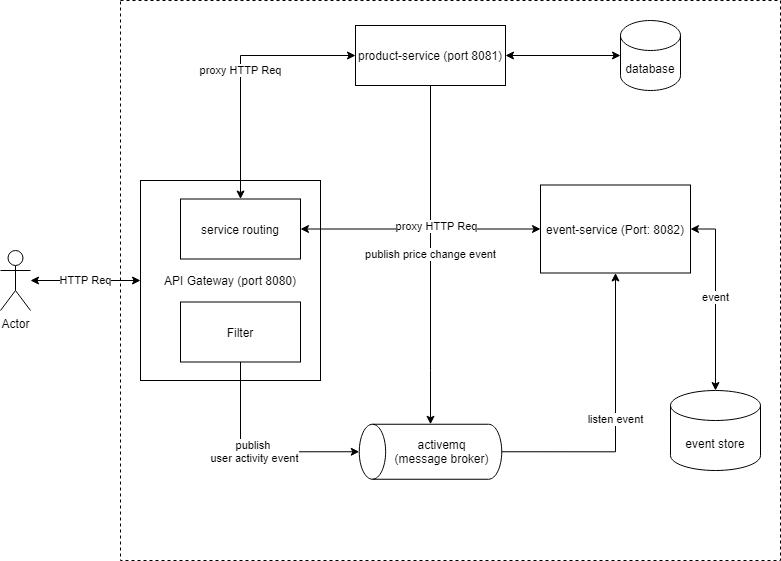

The diagram above was exported from draw.io. Its source (the exported page's mxGraphModel, read from the mxfile embedded in the PNG):
<mxGraphModel dx="1038" dy="580" grid="1" gridSize="10" guides="1" tooltips="1" connect="1" arrows="1" fold="1" page="1" pageScale="1" pageWidth="826" pageHeight="1169" background="#ffffff" math="0" shadow="0">
  <root>
    <mxCell id="0" />
    <mxCell id="1" parent="0" />
    <mxCell id="Jl9DSlz3aC2HO4l_YsTJ-114" value="" style="rounded=0;whiteSpace=wrap;html=1;dashed=1;" parent="1" vertex="1">
      <mxGeometry x="150" y="50" width="660" height="560" as="geometry" />
    </mxCell>
    <mxCell id="Jl9DSlz3aC2HO4l_YsTJ-115" value="API Gateway (port 8080)" style="rounded=0;whiteSpace=wrap;html=1;" parent="1" vertex="1">
      <mxGeometry x="170" y="230" width="180" height="200" as="geometry" />
    </mxCell>
    <mxCell id="Jl9DSlz3aC2HO4l_YsTJ-122" style="edgeStyle=orthogonalEdgeStyle;rounded=0;orthogonalLoop=1;jettySize=auto;html=1;startArrow=classic;startFill=1;" parent="1" source="Jl9DSlz3aC2HO4l_YsTJ-116" target="Jl9DSlz3aC2HO4l_YsTJ-117" edge="1">
      <mxGeometry relative="1" as="geometry" />
    </mxCell>
    <mxCell id="Jl9DSlz3aC2HO4l_YsTJ-123" value="publish price change event" style="edgeStyle=orthogonalEdgeStyle;rounded=0;orthogonalLoop=1;jettySize=auto;html=1;startArrow=none;startFill=0;exitX=0.5;exitY=1;exitDx=0;exitDy=0;endArrow=classic;endFill=1;entryX=1;entryY=0.5;entryDx=0;entryDy=0;entryPerimeter=0;" parent="1" source="Jl9DSlz3aC2HO4l_YsTJ-116" target="1xzbcwZwyovsFLaP5QKS-5" edge="1">
      <mxGeometry relative="1" as="geometry">
        <Array as="points">
          <mxPoint x="460" y="420" />
          <mxPoint x="460" y="420" />
        </Array>
      </mxGeometry>
    </mxCell>
    <mxCell id="Jl9DSlz3aC2HO4l_YsTJ-116" value="product-service (port 8081)" style="rounded=0;whiteSpace=wrap;html=1;" parent="1" vertex="1">
      <mxGeometry x="385" y="75" width="150" height="60" as="geometry" />
    </mxCell>
    <mxCell id="Jl9DSlz3aC2HO4l_YsTJ-117" value="database" style="shape=cylinder3;whiteSpace=wrap;html=1;boundedLbl=1;backgroundOutline=1;size=15;" parent="1" vertex="1">
      <mxGeometry x="650" y="70" width="60" height="70" as="geometry" />
    </mxCell>
    <mxCell id="Jl9DSlz3aC2HO4l_YsTJ-119" value="event store" style="shape=cylinder3;whiteSpace=wrap;html=1;boundedLbl=1;backgroundOutline=1;size=15;" parent="1" vertex="1">
      <mxGeometry x="700" y="440" width="90" height="80" as="geometry" />
    </mxCell>
    <mxCell id="Jl9DSlz3aC2HO4l_YsTJ-128" value="HTTP Req" style="edgeStyle=orthogonalEdgeStyle;rounded=0;orthogonalLoop=1;jettySize=auto;html=1;entryX=0;entryY=0.5;entryDx=0;entryDy=0;startArrow=classic;startFill=1;endArrow=classic;endFill=1;" parent="1" source="Jl9DSlz3aC2HO4l_YsTJ-127" target="Jl9DSlz3aC2HO4l_YsTJ-115" edge="1">
      <mxGeometry relative="1" as="geometry" />
    </mxCell>
    <mxCell id="Jl9DSlz3aC2HO4l_YsTJ-127" value="Actor" style="shape=umlActor;verticalLabelPosition=bottom;verticalAlign=top;html=1;outlineConnect=0;" parent="1" vertex="1">
      <mxGeometry x="30" y="300" width="30" height="60" as="geometry" />
    </mxCell>
    <mxCell id="Jl9DSlz3aC2HO4l_YsTJ-132" value="proxy HTTP Req" style="edgeStyle=orthogonalEdgeStyle;rounded=0;orthogonalLoop=1;jettySize=auto;html=1;entryX=0;entryY=0.5;entryDx=0;entryDy=0;startArrow=classic;startFill=1;endArrow=classic;endFill=1;exitX=0.5;exitY=0;exitDx=0;exitDy=0;" parent="1" source="Jl9DSlz3aC2HO4l_YsTJ-131" target="Jl9DSlz3aC2HO4l_YsTJ-116" edge="1">
      <mxGeometry relative="1" as="geometry" />
    </mxCell>
    <mxCell id="1xzbcwZwyovsFLaP5QKS-3" value="" style="edgeStyle=orthogonalEdgeStyle;rounded=0;orthogonalLoop=1;jettySize=auto;html=1;entryX=0;entryY=0.5;entryDx=0;entryDy=0;startArrow=classic;startFill=1;" parent="1" source="Jl9DSlz3aC2HO4l_YsTJ-131" target="1xzbcwZwyovsFLaP5QKS-1" edge="1">
      <mxGeometry relative="1" as="geometry" />
    </mxCell>
    <mxCell id="1xzbcwZwyovsFLaP5QKS-7" value="proxy HTTP Req" style="edgeLabel;html=1;align=center;verticalAlign=middle;resizable=0;points=[];" parent="1xzbcwZwyovsFLaP5QKS-3" vertex="1" connectable="0">
      <mxGeometry x="0.125" y="3" relative="1" as="geometry">
        <mxPoint as="offset" />
      </mxGeometry>
    </mxCell>
    <mxCell id="Jl9DSlz3aC2HO4l_YsTJ-131" value="service routing" style="rounded=0;whiteSpace=wrap;html=1;" parent="1" vertex="1">
      <mxGeometry x="210" y="248.5" width="120" height="60" as="geometry" />
    </mxCell>
    <mxCell id="Jl9DSlz3aC2HO4l_YsTJ-135" value="publish &lt;br&gt;user activity event" style="edgeStyle=orthogonalEdgeStyle;rounded=0;orthogonalLoop=1;jettySize=auto;html=1;startArrow=none;startFill=0;endArrow=classic;endFill=1;exitX=0.5;exitY=1;exitDx=0;exitDy=0;entryX=0.5;entryY=0;entryDx=0;entryDy=0;entryPerimeter=0;" parent="1" source="Jl9DSlz3aC2HO4l_YsTJ-133" target="1xzbcwZwyovsFLaP5QKS-5" edge="1">
      <mxGeometry relative="1" as="geometry" />
    </mxCell>
    <mxCell id="Jl9DSlz3aC2HO4l_YsTJ-133" value="Filter" style="rounded=0;whiteSpace=wrap;html=1;" parent="1" vertex="1">
      <mxGeometry x="210" y="351.5" width="120" height="60" as="geometry" />
    </mxCell>
    <mxCell id="1xzbcwZwyovsFLaP5QKS-2" value="event" style="edgeStyle=orthogonalEdgeStyle;rounded=0;orthogonalLoop=1;jettySize=auto;html=1;exitX=1;exitY=0.5;exitDx=0;exitDy=0;startArrow=classic;startFill=1;" parent="1" source="1xzbcwZwyovsFLaP5QKS-1" target="Jl9DSlz3aC2HO4l_YsTJ-119" edge="1">
      <mxGeometry relative="1" as="geometry" />
    </mxCell>
    <mxCell id="1xzbcwZwyovsFLaP5QKS-1" value="event-service (Port: 8082)" style="rounded=0;whiteSpace=wrap;html=1;" parent="1" vertex="1">
      <mxGeometry x="570" y="234.5" width="150" height="88" as="geometry" />
    </mxCell>
    <mxCell id="1xzbcwZwyovsFLaP5QKS-6" value="listen event" style="edgeStyle=orthogonalEdgeStyle;rounded=0;orthogonalLoop=1;jettySize=auto;html=1;exitX=0.5;exitY=1;exitDx=0;exitDy=0;exitPerimeter=0;entryX=0.5;entryY=1;entryDx=0;entryDy=0;startArrow=none;startFill=0;" parent="1" source="1xzbcwZwyovsFLaP5QKS-5" target="1xzbcwZwyovsFLaP5QKS-1" edge="1">
      <mxGeometry relative="1" as="geometry" />
    </mxCell>
    <mxCell id="1xzbcwZwyovsFLaP5QKS-5" value="activemq&lt;br&gt;(message broker)" style="shape=cylinder3;whiteSpace=wrap;html=1;boundedLbl=1;backgroundOutline=1;size=13.20001220703125;rotation=90;direction=west;horizontal=0;" parent="1" vertex="1">
      <mxGeometry x="432.5" y="430" width="55" height="142.5" as="geometry" />
    </mxCell>
  </root>
</mxGraphModel>